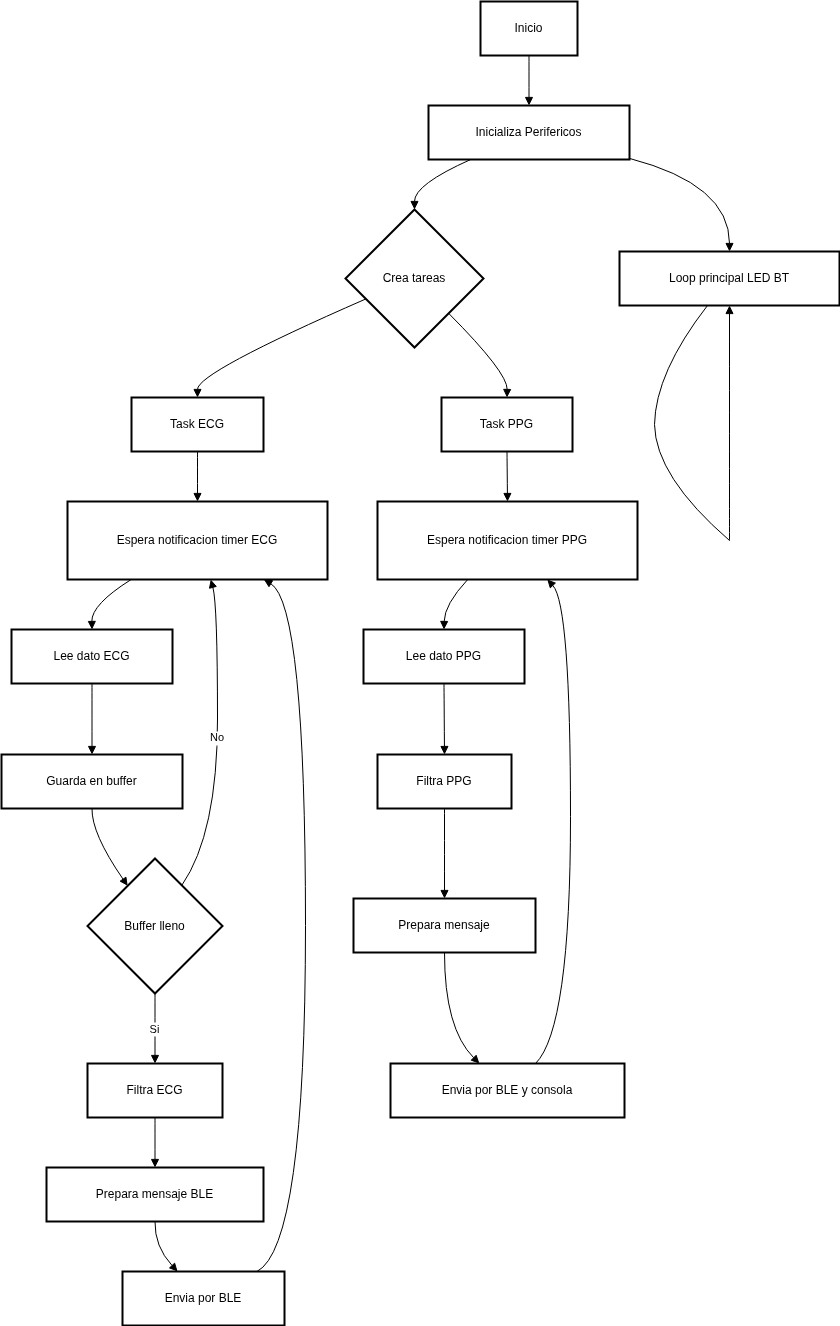

The diagram above was exported from draw.io. Its source (the exported page's mxGraphModel, read from the mxfile embedded in the PNG):
<mxGraphModel dx="872" dy="481" grid="1" gridSize="10" guides="1" tooltips="1" connect="1" arrows="1" fold="1" page="1" pageScale="1" pageWidth="1169" pageHeight="1654" math="0" shadow="0">
  <root>
    <mxCell id="0" />
    <mxCell id="1" parent="0" />
    <mxCell id="XwQzrcVXaw-KRtIy5MGL-1" value="Inicio" style="whiteSpace=wrap;strokeWidth=2;" vertex="1" parent="1">
      <mxGeometry x="499" y="20" width="97" height="54" as="geometry" />
    </mxCell>
    <mxCell id="XwQzrcVXaw-KRtIy5MGL-2" value="Inicializa Perifericos" style="whiteSpace=wrap;strokeWidth=2;" vertex="1" parent="1">
      <mxGeometry x="447" y="124" width="201" height="54" as="geometry" />
    </mxCell>
    <mxCell id="XwQzrcVXaw-KRtIy5MGL-3" value="Crea tareas" style="rhombus;strokeWidth=2;whiteSpace=wrap;" vertex="1" parent="1">
      <mxGeometry x="364" y="228" width="138" height="138" as="geometry" />
    </mxCell>
    <mxCell id="XwQzrcVXaw-KRtIy5MGL-4" value="Task ECG" style="whiteSpace=wrap;strokeWidth=2;" vertex="1" parent="1">
      <mxGeometry x="150" y="416" width="132" height="54" as="geometry" />
    </mxCell>
    <mxCell id="XwQzrcVXaw-KRtIy5MGL-5" value="Task PPG" style="whiteSpace=wrap;strokeWidth=2;" vertex="1" parent="1">
      <mxGeometry x="460" y="416" width="131" height="54" as="geometry" />
    </mxCell>
    <mxCell id="XwQzrcVXaw-KRtIy5MGL-6" value="Espera notificacion timer ECG" style="whiteSpace=wrap;strokeWidth=2;" vertex="1" parent="1">
      <mxGeometry x="86" y="520" width="260" height="78" as="geometry" />
    </mxCell>
    <mxCell id="XwQzrcVXaw-KRtIy5MGL-7" value="Lee dato ECG" style="whiteSpace=wrap;strokeWidth=2;" vertex="1" parent="1">
      <mxGeometry x="30" y="648" width="161" height="54" as="geometry" />
    </mxCell>
    <mxCell id="XwQzrcVXaw-KRtIy5MGL-8" value="Guarda en buffer" style="whiteSpace=wrap;strokeWidth=2;" vertex="1" parent="1">
      <mxGeometry x="20" y="773" width="181" height="54" as="geometry" />
    </mxCell>
    <mxCell id="XwQzrcVXaw-KRtIy5MGL-9" value="Buffer lleno" style="rhombus;strokeWidth=2;whiteSpace=wrap;" vertex="1" parent="1">
      <mxGeometry x="106" y="877" width="135" height="135" as="geometry" />
    </mxCell>
    <mxCell id="XwQzrcVXaw-KRtIy5MGL-10" value="Filtra ECG" style="whiteSpace=wrap;strokeWidth=2;" vertex="1" parent="1">
      <mxGeometry x="106" y="1082" width="135" height="54" as="geometry" />
    </mxCell>
    <mxCell id="XwQzrcVXaw-KRtIy5MGL-11" value="Prepara mensaje BLE" style="whiteSpace=wrap;strokeWidth=2;" vertex="1" parent="1">
      <mxGeometry x="65" y="1186" width="217" height="54" as="geometry" />
    </mxCell>
    <mxCell id="XwQzrcVXaw-KRtIy5MGL-12" value="Envia por BLE" style="whiteSpace=wrap;strokeWidth=2;" vertex="1" parent="1">
      <mxGeometry x="141" y="1290" width="162" height="54" as="geometry" />
    </mxCell>
    <mxCell id="XwQzrcVXaw-KRtIy5MGL-13" value="Espera notificacion timer PPG" style="whiteSpace=wrap;strokeWidth=2;" vertex="1" parent="1">
      <mxGeometry x="396" y="520" width="260" height="78" as="geometry" />
    </mxCell>
    <mxCell id="XwQzrcVXaw-KRtIy5MGL-14" value="Lee dato PPG" style="whiteSpace=wrap;strokeWidth=2;" vertex="1" parent="1">
      <mxGeometry x="382" y="648" width="161" height="54" as="geometry" />
    </mxCell>
    <mxCell id="XwQzrcVXaw-KRtIy5MGL-15" value="Filtra PPG" style="whiteSpace=wrap;strokeWidth=2;" vertex="1" parent="1">
      <mxGeometry x="396" y="773" width="134" height="54" as="geometry" />
    </mxCell>
    <mxCell id="XwQzrcVXaw-KRtIy5MGL-16" value="Prepara mensaje" style="whiteSpace=wrap;strokeWidth=2;" vertex="1" parent="1">
      <mxGeometry x="372" y="917" width="182" height="54" as="geometry" />
    </mxCell>
    <mxCell id="XwQzrcVXaw-KRtIy5MGL-17" value="Envia por BLE y consola" style="whiteSpace=wrap;strokeWidth=2;" vertex="1" parent="1">
      <mxGeometry x="409" y="1082" width="234" height="54" as="geometry" />
    </mxCell>
    <mxCell id="XwQzrcVXaw-KRtIy5MGL-18" value="Loop principal LED BT" style="whiteSpace=wrap;strokeWidth=2;" vertex="1" parent="1">
      <mxGeometry x="638" y="270" width="220" height="54" as="geometry" />
    </mxCell>
    <mxCell id="XwQzrcVXaw-KRtIy5MGL-19" value="" style="whiteSpace=wrap;strokeWidth=2;" vertex="1" parent="1">
      <mxGeometry x="673" y="443" as="geometry" />
    </mxCell>
    <mxCell id="XwQzrcVXaw-KRtIy5MGL-20" value="" style="whiteSpace=wrap;strokeWidth=2;" vertex="1" parent="1">
      <mxGeometry x="748" y="559" as="geometry" />
    </mxCell>
    <mxCell id="XwQzrcVXaw-KRtIy5MGL-21" value="" style="curved=1;startArrow=none;endArrow=block;exitX=0.5;exitY=1;entryX=0.5;entryY=0;rounded=0;" edge="1" parent="1" source="XwQzrcVXaw-KRtIy5MGL-1" target="XwQzrcVXaw-KRtIy5MGL-2">
      <mxGeometry relative="1" as="geometry">
        <Array as="points" />
      </mxGeometry>
    </mxCell>
    <mxCell id="XwQzrcVXaw-KRtIy5MGL-22" value="" style="curved=1;startArrow=none;endArrow=block;exitX=0.21;exitY=1;entryX=0.5;entryY=0;rounded=0;" edge="1" parent="1" source="XwQzrcVXaw-KRtIy5MGL-2" target="XwQzrcVXaw-KRtIy5MGL-3">
      <mxGeometry relative="1" as="geometry">
        <Array as="points">
          <mxPoint x="433" y="203" />
        </Array>
      </mxGeometry>
    </mxCell>
    <mxCell id="XwQzrcVXaw-KRtIy5MGL-23" value="" style="curved=1;startArrow=none;endArrow=block;exitX=0;exitY=0.71;entryX=0.5;entryY=-0.01;rounded=0;" edge="1" parent="1" source="XwQzrcVXaw-KRtIy5MGL-3" target="XwQzrcVXaw-KRtIy5MGL-4">
      <mxGeometry relative="1" as="geometry">
        <Array as="points">
          <mxPoint x="216" y="391" />
        </Array>
      </mxGeometry>
    </mxCell>
    <mxCell id="XwQzrcVXaw-KRtIy5MGL-24" value="" style="curved=1;startArrow=none;endArrow=block;exitX=0.99;exitY=1;entryX=0.5;entryY=-0.01;rounded=0;" edge="1" parent="1" source="XwQzrcVXaw-KRtIy5MGL-3" target="XwQzrcVXaw-KRtIy5MGL-5">
      <mxGeometry relative="1" as="geometry">
        <Array as="points">
          <mxPoint x="526" y="391" />
        </Array>
      </mxGeometry>
    </mxCell>
    <mxCell id="XwQzrcVXaw-KRtIy5MGL-25" value="" style="curved=1;startArrow=none;endArrow=block;exitX=0.5;exitY=0.99;entryX=0.5;entryY=-0.01;rounded=0;" edge="1" parent="1" source="XwQzrcVXaw-KRtIy5MGL-4" target="XwQzrcVXaw-KRtIy5MGL-6">
      <mxGeometry relative="1" as="geometry">
        <Array as="points" />
      </mxGeometry>
    </mxCell>
    <mxCell id="XwQzrcVXaw-KRtIy5MGL-26" value="" style="curved=1;startArrow=none;endArrow=block;exitX=0.25;exitY=0.99;entryX=0.5;entryY=-0.01;rounded=0;" edge="1" parent="1" source="XwQzrcVXaw-KRtIy5MGL-6" target="XwQzrcVXaw-KRtIy5MGL-7">
      <mxGeometry relative="1" as="geometry">
        <Array as="points">
          <mxPoint x="110" y="623" />
        </Array>
      </mxGeometry>
    </mxCell>
    <mxCell id="XwQzrcVXaw-KRtIy5MGL-27" value="" style="curved=1;startArrow=none;endArrow=block;exitX=0.5;exitY=0.99;entryX=0.5;entryY=-0.01;rounded=0;" edge="1" parent="1" source="XwQzrcVXaw-KRtIy5MGL-7" target="XwQzrcVXaw-KRtIy5MGL-8">
      <mxGeometry relative="1" as="geometry">
        <Array as="points" />
      </mxGeometry>
    </mxCell>
    <mxCell id="XwQzrcVXaw-KRtIy5MGL-28" value="" style="curved=1;startArrow=none;endArrow=block;exitX=0.5;exitY=0.99;entryX=0.16;entryY=0;rounded=0;" edge="1" parent="1" source="XwQzrcVXaw-KRtIy5MGL-8" target="XwQzrcVXaw-KRtIy5MGL-9">
      <mxGeometry relative="1" as="geometry">
        <Array as="points">
          <mxPoint x="110" y="852" />
        </Array>
      </mxGeometry>
    </mxCell>
    <mxCell id="XwQzrcVXaw-KRtIy5MGL-29" value="No" style="curved=1;startArrow=none;endArrow=block;exitX=0.83;exitY=0;entryX=0.55;entryY=0.99;rounded=0;" edge="1" parent="1" source="XwQzrcVXaw-KRtIy5MGL-9" target="XwQzrcVXaw-KRtIy5MGL-6">
      <mxGeometry relative="1" as="geometry">
        <Array as="points">
          <mxPoint x="236" y="852" />
          <mxPoint x="236" y="623" />
        </Array>
      </mxGeometry>
    </mxCell>
    <mxCell id="XwQzrcVXaw-KRtIy5MGL-30" value="Si" style="curved=1;startArrow=none;endArrow=block;exitX=0.5;exitY=0.99;entryX=0.5;entryY=0;rounded=0;" edge="1" parent="1" source="XwQzrcVXaw-KRtIy5MGL-9" target="XwQzrcVXaw-KRtIy5MGL-10">
      <mxGeometry relative="1" as="geometry">
        <Array as="points" />
      </mxGeometry>
    </mxCell>
    <mxCell id="XwQzrcVXaw-KRtIy5MGL-31" value="" style="curved=1;startArrow=none;endArrow=block;exitX=0.5;exitY=1;entryX=0.5;entryY=0;rounded=0;" edge="1" parent="1" source="XwQzrcVXaw-KRtIy5MGL-10" target="XwQzrcVXaw-KRtIy5MGL-11">
      <mxGeometry relative="1" as="geometry">
        <Array as="points" />
      </mxGeometry>
    </mxCell>
    <mxCell id="XwQzrcVXaw-KRtIy5MGL-32" value="" style="curved=1;startArrow=none;endArrow=block;exitX=0.5;exitY=1;entryX=0.34;entryY=0;rounded=0;" edge="1" parent="1" source="XwQzrcVXaw-KRtIy5MGL-11" target="XwQzrcVXaw-KRtIy5MGL-12">
      <mxGeometry relative="1" as="geometry">
        <Array as="points">
          <mxPoint x="173" y="1265" />
        </Array>
      </mxGeometry>
    </mxCell>
    <mxCell id="XwQzrcVXaw-KRtIy5MGL-33" value="" style="curved=1;startArrow=none;endArrow=block;exitX=0.83;exitY=0;entryX=0.75;entryY=0.99;rounded=0;" edge="1" parent="1" source="XwQzrcVXaw-KRtIy5MGL-12" target="XwQzrcVXaw-KRtIy5MGL-6">
      <mxGeometry relative="1" as="geometry">
        <Array as="points">
          <mxPoint x="324" y="1265" />
          <mxPoint x="324" y="623" />
        </Array>
      </mxGeometry>
    </mxCell>
    <mxCell id="XwQzrcVXaw-KRtIy5MGL-34" value="" style="curved=1;startArrow=none;endArrow=block;exitX=0.5;exitY=0.99;entryX=0.5;entryY=-0.01;rounded=0;" edge="1" parent="1" source="XwQzrcVXaw-KRtIy5MGL-5" target="XwQzrcVXaw-KRtIy5MGL-13">
      <mxGeometry relative="1" as="geometry">
        <Array as="points" />
      </mxGeometry>
    </mxCell>
    <mxCell id="XwQzrcVXaw-KRtIy5MGL-35" value="" style="curved=1;startArrow=none;endArrow=block;exitX=0.35;exitY=0.99;entryX=0.5;entryY=-0.01;rounded=0;" edge="1" parent="1" source="XwQzrcVXaw-KRtIy5MGL-13" target="XwQzrcVXaw-KRtIy5MGL-14">
      <mxGeometry relative="1" as="geometry">
        <Array as="points">
          <mxPoint x="463" y="623" />
        </Array>
      </mxGeometry>
    </mxCell>
    <mxCell id="XwQzrcVXaw-KRtIy5MGL-36" value="" style="curved=1;startArrow=none;endArrow=block;exitX=0.5;exitY=0.99;entryX=0.5;entryY=-0.01;rounded=0;" edge="1" parent="1" source="XwQzrcVXaw-KRtIy5MGL-14" target="XwQzrcVXaw-KRtIy5MGL-15">
      <mxGeometry relative="1" as="geometry">
        <Array as="points" />
      </mxGeometry>
    </mxCell>
    <mxCell id="XwQzrcVXaw-KRtIy5MGL-37" value="" style="curved=1;startArrow=none;endArrow=block;exitX=0.5;exitY=0.99;entryX=0.5;entryY=0;rounded=0;" edge="1" parent="1" source="XwQzrcVXaw-KRtIy5MGL-15" target="XwQzrcVXaw-KRtIy5MGL-16">
      <mxGeometry relative="1" as="geometry">
        <Array as="points" />
      </mxGeometry>
    </mxCell>
    <mxCell id="XwQzrcVXaw-KRtIy5MGL-38" value="" style="curved=1;startArrow=none;endArrow=block;exitX=0.5;exitY=1;entryX=0.38;entryY=0;rounded=0;" edge="1" parent="1" source="XwQzrcVXaw-KRtIy5MGL-16" target="XwQzrcVXaw-KRtIy5MGL-17">
      <mxGeometry relative="1" as="geometry">
        <Array as="points">
          <mxPoint x="463" y="1047" />
        </Array>
      </mxGeometry>
    </mxCell>
    <mxCell id="XwQzrcVXaw-KRtIy5MGL-39" value="" style="curved=1;startArrow=none;endArrow=block;exitX=0.62;exitY=0;entryX=0.65;entryY=0.99;rounded=0;" edge="1" parent="1" source="XwQzrcVXaw-KRtIy5MGL-17" target="XwQzrcVXaw-KRtIy5MGL-13">
      <mxGeometry relative="1" as="geometry">
        <Array as="points">
          <mxPoint x="589" y="1047" />
          <mxPoint x="589" y="623" />
        </Array>
      </mxGeometry>
    </mxCell>
    <mxCell id="XwQzrcVXaw-KRtIy5MGL-40" value="" style="curved=1;startArrow=none;endArrow=block;exitX=1;exitY=0.98;entryX=0.5;entryY=0;rounded=0;" edge="1" parent="1" source="XwQzrcVXaw-KRtIy5MGL-2" target="XwQzrcVXaw-KRtIy5MGL-18">
      <mxGeometry relative="1" as="geometry">
        <Array as="points">
          <mxPoint x="748" y="203" />
        </Array>
      </mxGeometry>
    </mxCell>
    <mxCell id="XwQzrcVXaw-KRtIy5MGL-41" value="" style="curved=1;startArrow=none;endArrow=none;exitX=0.4;exitY=1;entryX=Infinity;entryY=-Infinity;rounded=0;" edge="1" parent="1" source="XwQzrcVXaw-KRtIy5MGL-18" target="XwQzrcVXaw-KRtIy5MGL-19">
      <mxGeometry relative="1" as="geometry">
        <Array as="points">
          <mxPoint x="674" y="391" />
        </Array>
      </mxGeometry>
    </mxCell>
    <mxCell id="XwQzrcVXaw-KRtIy5MGL-42" value="" style="curved=1;startArrow=none;endArrow=none;exitX=Infinity;exitY=-Infinity;entryX=-Infinity;entryY=-Infinity;rounded=0;" edge="1" parent="1" source="XwQzrcVXaw-KRtIy5MGL-19" target="XwQzrcVXaw-KRtIy5MGL-20">
      <mxGeometry relative="1" as="geometry">
        <Array as="points">
          <mxPoint x="674" y="495" />
        </Array>
      </mxGeometry>
    </mxCell>
    <mxCell id="XwQzrcVXaw-KRtIy5MGL-43" value="" style="curved=1;startArrow=none;endArrow=block;exitX=-Infinity;exitY=-Infinity;entryX=0.5;entryY=1;rounded=0;" edge="1" parent="1" source="XwQzrcVXaw-KRtIy5MGL-20" target="XwQzrcVXaw-KRtIy5MGL-18">
      <mxGeometry relative="1" as="geometry">
        <Array as="points" />
      </mxGeometry>
    </mxCell>
  </root>
</mxGraphModel>